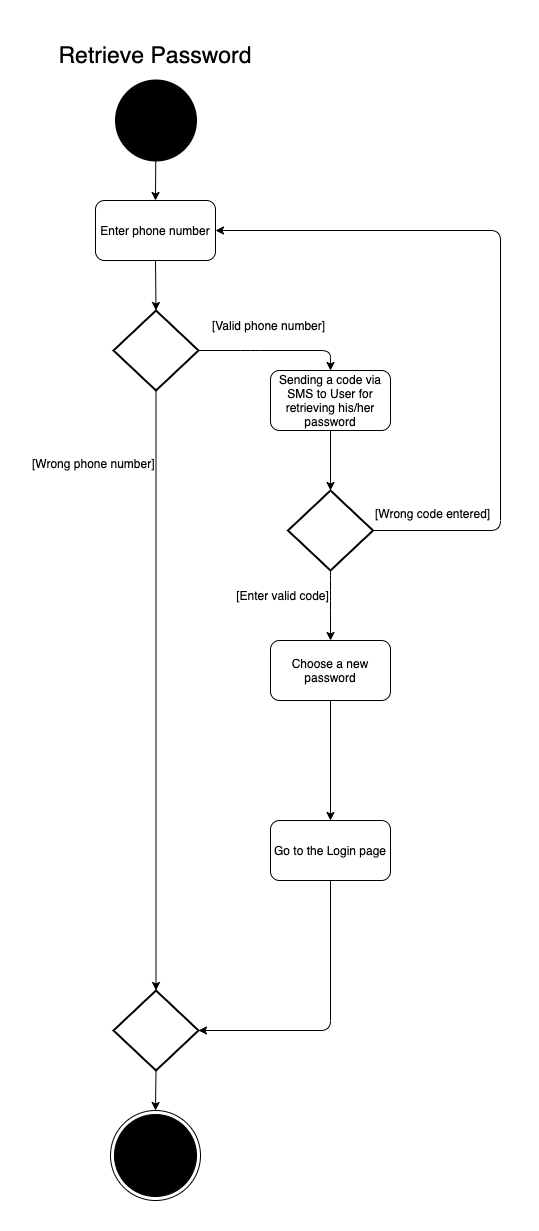

The diagram above was exported from draw.io. Its source (the exported page's mxGraphModel, read from the mxfile embedded in the PNG):
<mxGraphModel dx="1186" dy="1751" grid="1" gridSize="10" guides="1" tooltips="1" connect="1" arrows="1" fold="1" page="1" pageScale="1" pageWidth="850" pageHeight="1100" math="0" shadow="0">
  <root>
    <mxCell id="0" />
    <mxCell id="1" parent="0" />
    <mxCell id="H6R-4I3BAzNb1BeFIid1-1" value="" style="ellipse;html=1;shape=endState;fillColor=#000000;strokeColor=#000000;" vertex="1" parent="1">
      <mxGeometry x="380" y="1050" width="90" height="90" as="geometry" />
    </mxCell>
    <mxCell id="H6R-4I3BAzNb1BeFIid1-2" value="" style="strokeWidth=2;html=1;shape=mxgraph.flowchart.start_2;whiteSpace=wrap;fillColor=#000000;" vertex="1" parent="1">
      <mxGeometry x="385.5" y="20" width="80" height="80" as="geometry" />
    </mxCell>
    <mxCell id="H6R-4I3BAzNb1BeFIid1-3" value="Enter phone number" style="rounded=1;whiteSpace=wrap;html=1;strokeColor=#000000;fillColor=#FFFFFF;" vertex="1" parent="1">
      <mxGeometry x="365" y="140" width="120" height="60" as="geometry" />
    </mxCell>
    <mxCell id="H6R-4I3BAzNb1BeFIid1-4" value="" style="strokeWidth=2;html=1;shape=mxgraph.flowchart.decision;whiteSpace=wrap;fillColor=#FFFFFF;" vertex="1" parent="1">
      <mxGeometry x="383" y="250" width="85" height="80" as="geometry" />
    </mxCell>
    <mxCell id="H6R-4I3BAzNb1BeFIid1-5" value="" style="endArrow=classic;html=1;exitX=0.5;exitY=1;exitDx=0;exitDy=0;entryX=0.5;entryY=0;entryDx=0;entryDy=0;entryPerimeter=0;" edge="1" parent="1" source="H6R-4I3BAzNb1BeFIid1-3" target="H6R-4I3BAzNb1BeFIid1-4">
      <mxGeometry width="50" height="50" relative="1" as="geometry">
        <mxPoint x="400" y="380" as="sourcePoint" />
        <mxPoint x="450" y="330" as="targetPoint" />
      </mxGeometry>
    </mxCell>
    <mxCell id="H6R-4I3BAzNb1BeFIid1-6" value="" style="endArrow=classic;html=1;entryX=0.5;entryY=0;entryDx=0;entryDy=0;" edge="1" parent="1" source="H6R-4I3BAzNb1BeFIid1-2" target="H6R-4I3BAzNb1BeFIid1-3">
      <mxGeometry width="50" height="50" relative="1" as="geometry">
        <mxPoint x="419.5" y="150" as="sourcePoint" />
        <mxPoint x="419.5" y="210" as="targetPoint" />
      </mxGeometry>
    </mxCell>
    <mxCell id="H6R-4I3BAzNb1BeFIid1-7" value="" style="endArrow=classic;html=1;exitX=0.5;exitY=1;exitDx=0;exitDy=0;entryX=0.5;entryY=0;entryDx=0;entryDy=0;entryPerimeter=0;exitPerimeter=0;" edge="1" parent="1" source="H6R-4I3BAzNb1BeFIid1-4" target="H6R-4I3BAzNb1BeFIid1-8">
      <mxGeometry width="50" height="50" relative="1" as="geometry">
        <mxPoint x="424" y="410" as="sourcePoint" />
        <mxPoint x="424" y="470" as="targetPoint" />
      </mxGeometry>
    </mxCell>
    <mxCell id="H6R-4I3BAzNb1BeFIid1-9" value="" style="endArrow=classic;html=1;exitX=0.5;exitY=1;exitDx=0;exitDy=0;entryX=0.5;entryY=0;entryDx=0;entryDy=0;" edge="1" parent="1" target="H6R-4I3BAzNb1BeFIid1-1" source="H6R-4I3BAzNb1BeFIid1-8">
      <mxGeometry width="50" height="50" relative="1" as="geometry">
        <mxPoint x="424" y="550" as="sourcePoint" />
        <mxPoint x="424" y="590" as="targetPoint" />
      </mxGeometry>
    </mxCell>
    <mxCell id="H6R-4I3BAzNb1BeFIid1-10" value="Sending a code via SMS to User for retrieving his/her password" style="rounded=1;whiteSpace=wrap;html=1;strokeColor=#000000;fillColor=#FFFFFF;" vertex="1" parent="1">
      <mxGeometry x="540" y="310" width="120" height="60" as="geometry" />
    </mxCell>
    <mxCell id="H6R-4I3BAzNb1BeFIid1-11" value="" style="endArrow=classic;html=1;exitX=1;exitY=0.5;exitDx=0;exitDy=0;exitPerimeter=0;entryX=0.5;entryY=0;entryDx=0;entryDy=0;" edge="1" parent="1" source="H6R-4I3BAzNb1BeFIid1-4" target="H6R-4I3BAzNb1BeFIid1-10">
      <mxGeometry width="50" height="50" relative="1" as="geometry">
        <mxPoint x="485" y="370" as="sourcePoint" />
        <mxPoint x="535" y="320" as="targetPoint" />
        <Array as="points">
          <mxPoint x="520" y="290" />
          <mxPoint x="600" y="290" />
        </Array>
      </mxGeometry>
    </mxCell>
    <mxCell id="H6R-4I3BAzNb1BeFIid1-13" value="[Valid phone number]" style="text;html=1;strokeColor=none;fillColor=none;align=center;verticalAlign=middle;whiteSpace=wrap;rounded=0;" vertex="1" parent="1">
      <mxGeometry x="465.5" y="240" width="145" height="50" as="geometry" />
    </mxCell>
    <mxCell id="H6R-4I3BAzNb1BeFIid1-14" value="Choose a new password" style="rounded=1;whiteSpace=wrap;html=1;strokeColor=#000000;fillColor=#FFFFFF;" vertex="1" parent="1">
      <mxGeometry x="540" y="580" width="120" height="60" as="geometry" />
    </mxCell>
    <mxCell id="H6R-4I3BAzNb1BeFIid1-16" value="" style="endArrow=classic;html=1;exitX=0.5;exitY=1;exitDx=0;exitDy=0;entryX=0.5;entryY=0;entryDx=0;entryDy=0;entryPerimeter=0;" edge="1" parent="1" source="H6R-4I3BAzNb1BeFIid1-10">
      <mxGeometry width="50" height="50" relative="1" as="geometry">
        <mxPoint x="599.5" y="380" as="sourcePoint" />
        <mxPoint x="600" y="430" as="targetPoint" />
      </mxGeometry>
    </mxCell>
    <mxCell id="H6R-4I3BAzNb1BeFIid1-17" value="[Enter valid code]" style="text;html=1;strokeColor=none;fillColor=none;align=center;verticalAlign=middle;whiteSpace=wrap;rounded=0;" vertex="1" parent="1">
      <mxGeometry x="480" y="510" width="145" height="50" as="geometry" />
    </mxCell>
    <mxCell id="H6R-4I3BAzNb1BeFIid1-18" value="" style="strokeWidth=2;html=1;shape=mxgraph.flowchart.decision;whiteSpace=wrap;fillColor=#FFFFFF;" vertex="1" parent="1">
      <mxGeometry x="557.5" y="430" width="85" height="80" as="geometry" />
    </mxCell>
    <mxCell id="H6R-4I3BAzNb1BeFIid1-19" value="" style="endArrow=classic;html=1;exitX=0.5;exitY=1;exitDx=0;exitDy=0;exitPerimeter=0;" edge="1" parent="1" source="H6R-4I3BAzNb1BeFIid1-18">
      <mxGeometry width="50" height="50" relative="1" as="geometry">
        <mxPoint x="650" y="470" as="sourcePoint" />
        <mxPoint x="600" y="580" as="targetPoint" />
        <Array as="points">
          <mxPoint x="600" y="520" />
          <mxPoint x="600" y="540" />
        </Array>
      </mxGeometry>
    </mxCell>
    <mxCell id="H6R-4I3BAzNb1BeFIid1-20" value="&lt;div style=&quot;text-align: center&quot;&gt;&lt;span&gt;&lt;font face=&quot;helvetica&quot;&gt;[Wrong phone number]&lt;/font&gt;&lt;/span&gt;&lt;/div&gt;" style="text;whiteSpace=wrap;html=1;" vertex="1" parent="1">
      <mxGeometry x="300" y="390" width="130" height="30" as="geometry" />
    </mxCell>
    <mxCell id="H6R-4I3BAzNb1BeFIid1-8" value="" style="strokeWidth=2;html=1;shape=mxgraph.flowchart.decision;whiteSpace=wrap;fillColor=#FFFFFF;" vertex="1" parent="1">
      <mxGeometry x="383" y="930" width="85" height="80" as="geometry" />
    </mxCell>
    <mxCell id="H6R-4I3BAzNb1BeFIid1-25" value="" style="endArrow=classic;html=1;exitX=0.5;exitY=1;exitDx=0;exitDy=0;entryX=0.5;entryY=0;entryDx=0;entryDy=0;" edge="1" parent="1" source="H6R-4I3BAzNb1BeFIid1-14" target="H6R-4I3BAzNb1BeFIid1-26">
      <mxGeometry width="50" height="50" relative="1" as="geometry">
        <mxPoint x="610" y="380" as="sourcePoint" />
        <mxPoint x="780" y="650" as="targetPoint" />
        <Array as="points" />
      </mxGeometry>
    </mxCell>
    <mxCell id="H6R-4I3BAzNb1BeFIid1-26" value="Go to the Login page" style="rounded=1;whiteSpace=wrap;html=1;strokeColor=#000000;fillColor=#FFFFFF;" vertex="1" parent="1">
      <mxGeometry x="540" y="760" width="120" height="60" as="geometry" />
    </mxCell>
    <mxCell id="H6R-4I3BAzNb1BeFIid1-31" value="" style="endArrow=classic;html=1;exitX=0.5;exitY=1;exitDx=0;exitDy=0;entryX=1;entryY=0.5;entryDx=0;entryDy=0;entryPerimeter=0;" edge="1" parent="1" source="H6R-4I3BAzNb1BeFIid1-26" target="H6R-4I3BAzNb1BeFIid1-8">
      <mxGeometry width="50" height="50" relative="1" as="geometry">
        <mxPoint x="600" y="885" as="sourcePoint" />
        <mxPoint x="472" y="1032.5" as="targetPoint" />
        <Array as="points">
          <mxPoint x="600" y="970" />
        </Array>
      </mxGeometry>
    </mxCell>
    <mxCell id="H6R-4I3BAzNb1BeFIid1-32" value="&lt;span style=&quot;font-size: 23px&quot;&gt;Retrieve Password&lt;/span&gt;" style="text;html=1;strokeColor=none;fillColor=none;align=center;verticalAlign=middle;whiteSpace=wrap;rounded=0;" vertex="1" parent="1">
      <mxGeometry x="325" y="-30" width="200" height="50" as="geometry" />
    </mxCell>
    <mxCell id="H6R-4I3BAzNb1BeFIid1-33" value="&lt;div style=&quot;text-align: center&quot;&gt;&lt;span&gt;&lt;font face=&quot;helvetica&quot;&gt;[Wrong code entered]&lt;/font&gt;&lt;/span&gt;&lt;/div&gt;" style="text;whiteSpace=wrap;html=1;" vertex="1" parent="1">
      <mxGeometry x="642.5" y="440" width="130" height="30" as="geometry" />
    </mxCell>
    <mxCell id="H6R-4I3BAzNb1BeFIid1-34" value="" style="endArrow=classic;html=1;exitX=1;exitY=0.5;exitDx=0;exitDy=0;exitPerimeter=0;entryX=1;entryY=0.5;entryDx=0;entryDy=0;" edge="1" parent="1" target="H6R-4I3BAzNb1BeFIid1-3">
      <mxGeometry width="50" height="50" relative="1" as="geometry">
        <mxPoint x="642.5" y="470" as="sourcePoint" />
        <mxPoint x="775" y="170" as="targetPoint" />
        <Array as="points">
          <mxPoint x="770" y="470" />
          <mxPoint x="770" y="170" />
        </Array>
      </mxGeometry>
    </mxCell>
  </root>
</mxGraphModel>